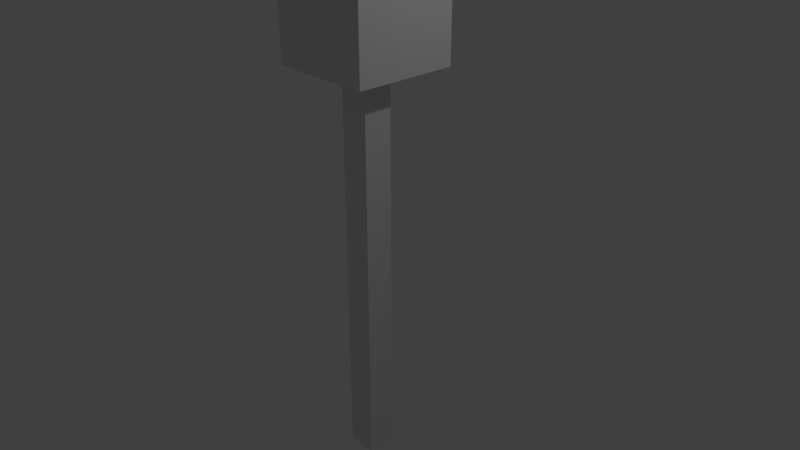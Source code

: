 # Source: hand.blend  (saved by Blender 2.79.0; exported with 4.5.12 LTS)
import bpy
from mathutils import Matrix  # noqa: F401  (used for matrix-valued properties, if any)

bpy.ops.wm.read_factory_settings(use_empty=True)
scene = bpy.context.scene
scene.name = 'Scene'

# ---- collections
col_collection_1 = bpy.data.collections.new('Collection 1'); scene.collection.children.link(col_collection_1)

# ---- materials (node trees are filled in below, after node groups)
mat_material = bpy.data.materials.new('Material')
mat_material.alpha_threshold = 0.0
mat_material.use_transparent_shadow = False
mat_material.roughness = 0.5
mat_material.line_color = (0.0, 0.0, 0.0, 1.0)

# ---- material node trees

# ---- world
world_world = bpy.data.worlds.new('World'); scene.world = world_world
world_world.color = (0.05088, 0.05088, 0.05088)
world_world.use_sun_shadow = False
world_world.sun_shadow_jitter_overblur = 0.0
world_world.cycles.sampling_method = 'MANUAL'

# ---- cameras
cam_camera = bpy.data.cameras.new('Camera')
cam_camera.clip_end = 100.0
cam_camera.lens = 35.0
cam_camera.sensor_width = 32.0
cam_camera.sensor_height = 18.0
cam_camera.ortho_scale = 7.314
cam_camera.dof.focus_distance = 0.0
cam_camera.dof.aperture_fstop = 128.0

# ---- lights
light_lamp = bpy.data.lights.new('Lamp', 'POINT')
light_lamp.transmission_factor = 0.0
light_lamp.cutoff_distance = 30.0
light_lamp.energy = 100.0
light_lamp.shadow_buffer_clip_start = 1.001
light_lamp.shadow_soft_size = 0.1
light_lamp.shadow_maximum_resolution = 0.006
light_lamp.use_absolute_resolution = True

# ---- meshes
me_cube = bpy.data.meshes.new('Cube')
me_cube.from_pydata([(0.2, 0.2, -3.0), (0.2, -0.2, -3.0), (-0.2, -0.2, -3.0), (-0.2, 0.2, -3.0), (0.2, 0.2, 3.0), (0.2, -0.2, 3.0), (-0.2, -0.2, 3.0), (-0.2, 0.2, 3.0), (-0.6936, -0.6936, 4.812), (-0.6936, 0.6936, 4.812), (0.6936, -0.6936, 4.812), (0.6936, 0.6936, 4.812), (0.6936, 0.6936, 2.475), (0.6936, -0.6936, 2.475), (-0.6936, 0.6936, 2.475), (-0.6936, -0.6936, 2.475), (0.6936, 0.6936, 3.95), (0.6936, -0.6936, 3.95), (-0.6936, 0.6936, 3.95), (-0.6936, -0.6936, 3.95), (-0.6936, 1.788e-07, 4.812), (-3.576e-07, -0.6936, 4.812), (1.788e-07, 0.6936, 4.812), (0.6936, -3.576e-07, 4.812), (0.6936, -3.576e-07, 3.95), (1.788e-07, 0.6936, 3.95), (-3.576e-07, -0.6936, 3.95), (-0.6936, 1.788e-07, 3.95), (-0.6936, -0.6936, 4.381), (-0.6936, 0.6936, 4.381), (0.6936, 0.6936, 4.381), (0.6936, -0.6936, 4.381), (0.6936, -3.576e-07, 4.381), (-3.576e-07, -0.6936, 4.381), (1.788e-07, 0.6936, 4.381), (-0.6936, 1.788e-07, 4.381), (-8.941e-08, -5.96e-08, 4.812), (-0.6936, 0.3468, 4.812), (-0.3468, -0.6936, 4.812), (-0.3468, 0.6936, 4.812), (0.6936, -0.3468, 4.812), (0.6936, -0.3468, 3.95), (-0.3468, 0.6936, 3.95), (-0.3468, -0.6936, 3.95), (-0.6936, 0.3468, 3.95), (-0.6936, -0.6936, 4.596), (-0.6936, 0.6936, 4.165), (0.6936, 0.6936, 4.165), (0.6936, -0.6936, 4.596), (-0.6936, -0.3468, 4.812), (0.3468, -0.6936, 4.812), (0.3468, 0.6936, 4.812), (0.6936, 0.3468, 4.812), (0.6936, 0.3468, 3.95), (0.3468, 0.6936, 3.95), (0.3468, -0.6936, 3.95), (-0.6936, -0.3468, 3.95), (-0.6936, -0.6936, 4.165), (-0.6936, 0.6936, 4.596), (0.6936, 0.6936, 4.596), (0.6936, -0.6936, 4.165), (0.6936, -3.576e-07, 4.596), (0.6936, -3.576e-07, 4.165), (0.6936, -0.3468, 4.381), (0.6936, 0.3468, 4.381), (-3.576e-07, -0.6936, 4.596), (-3.576e-07, -0.6936, 4.165), (-0.3468, -0.6936, 4.381), (0.3468, -0.6936, 4.381), (1.788e-07, 0.6936, 4.596), (1.788e-07, 0.6936, 4.165), (0.3468, 0.6936, 4.381), (-0.3468, 0.6936, 4.381), (-0.6936, 1.788e-07, 4.596), (-0.6936, 1.788e-07, 4.165), (-0.6936, 0.3468, 4.381), (-0.6936, -0.3468, 4.381), (-2.235e-07, -0.3468, 4.812), (4.47e-08, 0.3468, 4.812), (0.3468, -2.086e-07, 4.812), (-0.3468, 5.96e-08, 4.812), (-0.3468, 0.3468, 4.812), (0.3468, 0.3468, 4.812), (0.3468, -0.3468, 4.812), (-0.6936, -0.3468, 4.165), (-0.6936, 0.3468, 4.165), (-0.6936, 0.3468, 4.596), (-0.3468, 0.6936, 4.165), (0.3468, 0.6936, 4.165), (0.3468, 0.6936, 4.596), (0.3468, -0.6936, 4.165), (-0.3468, -0.6936, 4.165), (-0.3468, -0.6936, 4.596), (0.6936, 0.3468, 4.165), (0.6936, -0.3468, 4.165), (0.6936, -0.3468, 4.596), (0.6936, 0.3468, 4.596), (0.3468, -0.6936, 4.596), (-0.3468, 0.6936, 4.596), (-0.6936, -0.3468, 4.596), (-0.3468, -0.3468, 4.812), (-0.6936, -0.6936, 4.596), (-0.6936, -0.6936, 4.812), (-0.6936, -0.6936, 4.165), (-0.6936, -0.6936, 4.381), (-0.6936, -0.3468, 4.812), (-0.6936, -0.6936, 3.95), (-0.6936, -0.3468, 3.95), (-0.6936, -0.3468, 4.381), (-0.6936, -0.3468, 4.165), (-0.6936, -0.3468, 4.596), (0.1131, -0.95, 5.009), (-0.2337, -0.95, 5.009), (-0.2337, -0.6032, 5.009), (0.1131, -0.6032, 5.009), (-0.6936, -0.3468, 4.812), (-0.6936, 1.788e-07, 4.812), (-0.3468, 5.96e-08, 4.812), (-0.3468, -0.3468, 4.812), (-0.4414, 0.1612, 5.089), (-0.4414, 0.508, 5.089), (-0.09455, 0.508, 5.089), (-0.09455, 0.1612, 5.089), (0.6936, 0.6936, 4.812), (0.3468, 0.6936, 4.812), (0.6936, 0.3468, 4.812), (0.3468, 0.3468, 4.812), (1.889, -0.5459, 5.416), (1.705, -0.5459, 5.416), (1.889, -0.7297, 5.416), (1.705, -0.7297, 5.416), (0.6936, -0.3468, 4.812), (0.6936, -0.6936, 4.812), (0.3468, -0.6936, 4.812), (0.3468, -0.3468, 4.812), (1.35, -1.939, 5.562), (-1.838, -0.4257, 5.312), (-1.838, -0.3311, 5.312), (-1.743, -0.3311, 5.312), (-1.743, -0.4257, 5.312)], [], [(0, 1, 2, 3), (49, 8, 112, 113), (0, 4, 5, 1), (1, 5, 6, 2), (2, 6, 7, 3), (4, 0, 3, 7), (7, 6, 15, 14), (5, 4, 12, 13), (6, 5, 13, 15), (4, 7, 14, 12), (12, 14, 18, 42, 25, 54, 16), (76, 84, 109, 108), (15, 13, 17, 55, 26, 43, 19), (13, 12, 16, 53, 24, 41, 17), (14, 15, 19, 56, 27, 44, 18), (98, 58, 9, 39), (97, 48, 10, 50), (96, 59, 11, 52), (95, 61, 23, 40), (94, 62, 32, 63), (93, 47, 30, 64), (92, 65, 21, 38), (91, 66, 33, 67), (90, 60, 31, 68), (89, 69, 22, 51), (88, 70, 34, 71), (87, 46, 29, 72), (86, 73, 20, 37), (85, 74, 35, 75), (45, 8, 102, 101), (83, 77, 21, 50), (82, 78, 36, 79), (81, 37, 20, 80), (78, 81, 80, 36), (22, 39, 81, 78), (37, 81, 139, 136), (52, 82, 79, 23), (51, 82, 126, 124), (51, 22, 78, 82), (40, 83, 134, 131), (23, 79, 83, 40), (79, 36, 77, 83), (74, 84, 76, 35), (27, 56, 84, 74), (99, 76, 108, 110), (46, 85, 75, 29), (18, 44, 85, 46), (44, 27, 74, 85), (58, 86, 37, 9), (29, 75, 86, 58), (75, 35, 73, 86), (70, 87, 72, 34), (25, 42, 87, 70), (42, 18, 46, 87), (47, 88, 71, 30), (16, 54, 88, 47), (54, 25, 70, 88), (59, 89, 51, 11), (30, 71, 89, 59), (71, 34, 69, 89), (66, 90, 68, 33), (26, 55, 90, 66), (55, 17, 60, 90), (57, 91, 67, 28), (19, 43, 91, 57), (43, 26, 66, 91), (45, 92, 38, 8), (28, 67, 92, 45), (67, 33, 65, 92), (62, 93, 64, 32), (24, 53, 93, 62), (53, 16, 47, 93), (60, 94, 63, 31), (17, 41, 94, 60), (41, 24, 62, 94), (48, 95, 40, 10), (31, 63, 95, 48), (63, 32, 61, 95), (61, 96, 52, 23), (32, 64, 96, 61), (64, 30, 59, 96), (65, 97, 50, 21), (33, 68, 97, 65), (68, 31, 48, 97), (69, 98, 39, 22), (34, 72, 98, 69), (72, 29, 58, 98), (73, 99, 49, 20), (35, 76, 99, 73), (28, 45, 101, 104), (77, 100, 38, 21), (36, 80, 100, 77), (20, 49, 115, 116), (110, 101, 102, 105), (109, 103, 104, 108), (107, 106, 103, 109), (108, 104, 101, 110), (8, 49, 105, 102), (56, 19, 106, 107), (84, 56, 107, 109), (19, 57, 103, 106), (57, 28, 104, 103), (49, 99, 110, 105), (114, 113, 112, 111), (38, 100, 114, 111), (100, 49, 113, 114), (8, 38, 111, 112), (115, 118, 122, 119), (80, 20, 116, 117), (49, 100, 118, 115), (100, 80, 117, 118), (121, 120, 119, 122), (117, 116, 120, 121), (118, 117, 121, 122), (116, 115, 119, 120), (124, 126, 130, 128), (11, 51, 124, 123), (82, 52, 125, 126), (52, 11, 123, 125), (127, 128, 130, 129), (123, 124, 128, 127), (126, 125, 129, 130), (125, 123, 127, 129), (134, 133, 135), (83, 50, 133, 134), (10, 40, 131, 132), (50, 10, 132, 133), (132, 131, 135), (131, 134, 135), (133, 132, 135), (138, 137, 136, 139), (39, 9, 137, 138), (81, 39, 138, 139), (9, 37, 136, 137)])
me_cube.materials.append(mat_material)
me_cube.use_remesh_preserve_volume = False
me_cube.use_remesh_preserve_attributes = False
me_cube.use_mirror_vertex_groups = False
me_cube.update()

# ---- objects
ob_cube = bpy.data.objects.new('Cube', me_cube)
ob_lamp = bpy.data.objects.new('Lamp', light_lamp)
ob_camera = bpy.data.objects.new('Camera', cam_camera)

# ---- transforms, parenting, visibility, modifiers, constraints
ob_cube.location = (0.0, 0.0, 0.0)
ob_cube.lock_rotations_4d = False
ob_cube.empty_display_type = 'ARROWS'
ob_cube.lineart.crease_threshold = 0.0
ob_lamp.location = (4.076, 1.005, 5.904)
ob_lamp.rotation_euler = (0.6503, 0.05522, 1.866)
ob_lamp.lock_rotations_4d = False
ob_lamp.empty_display_type = 'ARROWS'
ob_lamp.color = (0.0, 0.0, 0.0, 0.0)
ob_lamp.lineart.crease_threshold = 0.0
ob_camera.location = (7.481, -6.508, 5.344)
ob_camera.rotation_euler = (1.109, 0.0, 0.8149)
ob_camera.lock_rotations_4d = False
ob_camera.empty_display_type = 'ARROWS'
ob_camera.color = (0.0, 0.0, 0.0, 0.0)
ob_camera.display_type = 'WIRE'
ob_camera.lineart.crease_threshold = 0.0

# ---- collection membership
col_collection_1.objects.link(ob_cube)
col_collection_1.objects.link(ob_lamp)
col_collection_1.objects.link(ob_camera)

# ---- scene / render settings (as saved in the file)
scene.camera = ob_camera
scene.frame_start = 1; scene.frame_end = 250; scene.frame_set(1)
scene.render.engine = 'BLENDER_EEVEE_NEXT'
scene.render.resolution_percentage = 50
scene.render.dither_intensity = 0.0
scene.cycles.use_denoising = False
scene.cycles.samples = 128
scene.cycles.sampling_pattern = 'TABULATED_SOBOL'
scene.cycles.use_adaptive_sampling = False
scene.cycles.use_light_tree = False
scene.cycles.blur_glossy = 0.0
scene.cycles.sample_clamp_indirect = 0.0
scene.view_settings.view_transform = 'Standard'
bpy.context.view_layer.update()
